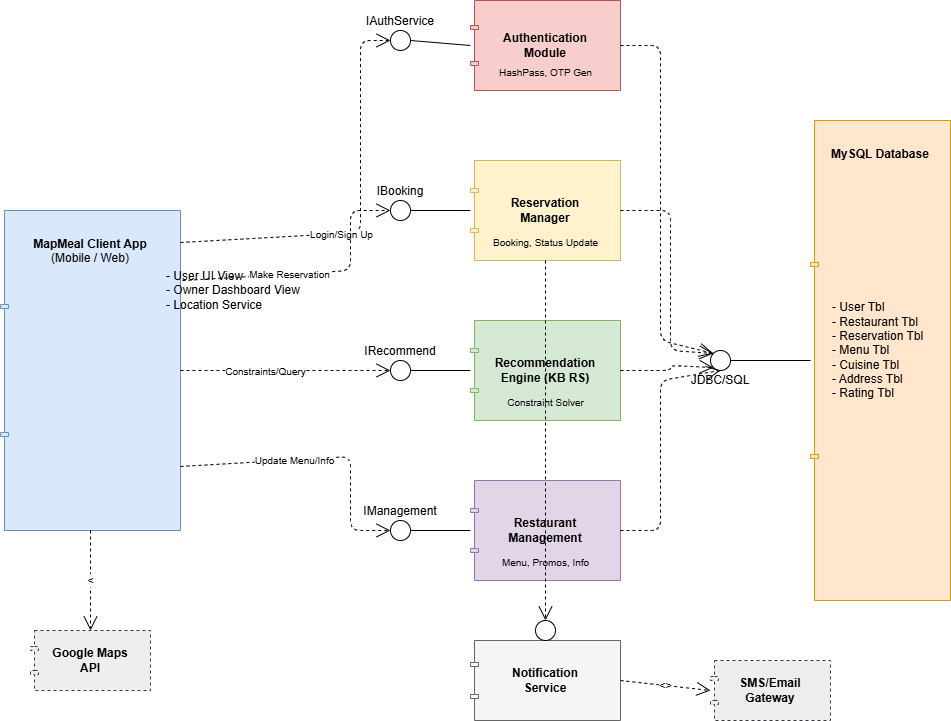

The diagram above was exported from draw.io. Its source (the exported page's mxGraphModel, read from the mxfile embedded in the PNG):
<mxGraphModel dx="2276" dy="785" grid="1" gridSize="10" guides="1" tooltips="1" connect="1" arrows="1" fold="1" page="1" pageScale="1" pageWidth="850" pageHeight="1100" math="0" shadow="0">
  <root>
    <mxCell id="0" />
    <mxCell id="1" parent="0" />
    <mxCell id="H-ZDZ4PAFp21KN8gGzs1-1" parent="1" style="shape=component;jettyWidth=8;jettyHeight=4;html=1;whiteSpace=wrap;align=center;verticalAlign=top;spacingTop=20;fillColor=#dae8fc;strokeColor=#6c8ebf;" value="&lt;b&gt;MapMeal Client App&lt;/b&gt;&#10;(Mobile / Web)" vertex="1">
      <mxGeometry height="320" width="180" x="-110" y="250" as="geometry" />
    </mxCell>
    <mxCell id="H-ZDZ4PAFp21KN8gGzs1-2" parent="1" style="text;html=1;align=left;verticalAlign=middle;spacingLeft=4;spacingRight=4;" value="- User UI View&#10;- Owner Dashboard View&#10;- Location Service" vertex="1">
      <mxGeometry height="60" width="160" x="50" y="300" as="geometry" />
    </mxCell>
    <mxCell id="H-ZDZ4PAFp21KN8gGzs1-3" parent="1" style="shape=component;jettyWidth=8;jettyHeight=4;html=1;whiteSpace=wrap;align=center;verticalAlign=middle;fillColor=#f8cecc;strokeColor=#b85450;" value="&lt;b&gt;Authentication&lt;br&gt;Module&lt;/b&gt;" vertex="1">
      <mxGeometry height="90" width="150" x="360" y="40" as="geometry" />
    </mxCell>
    <mxCell id="H-ZDZ4PAFp21KN8gGzs1-4" parent="H-ZDZ4PAFp21KN8gGzs1-3" style="text;html=1;align=center;fontSize=10;" value="HashPass, OTP Gen" vertex="1">
      <mxGeometry height="20" width="130" x="10" y="60" as="geometry" />
    </mxCell>
    <mxCell id="H-ZDZ4PAFp21KN8gGzs1-5" parent="1" style="shape=component;jettyWidth=8;jettyHeight=4;html=1;whiteSpace=wrap;align=center;verticalAlign=middle;fillColor=#fff2cc;strokeColor=#d6b656;" value="&lt;b&gt;Reservation&lt;br&gt;Manager&lt;/b&gt;" vertex="1">
      <mxGeometry height="100" width="150" x="360" y="200" as="geometry" />
    </mxCell>
    <mxCell id="H-ZDZ4PAFp21KN8gGzs1-6" parent="H-ZDZ4PAFp21KN8gGzs1-5" style="text;html=1;align=center;fontSize=10;" value="Booking, Status Update" vertex="1">
      <mxGeometry height="20" width="130" x="10" y="70" as="geometry" />
    </mxCell>
    <mxCell id="H-ZDZ4PAFp21KN8gGzs1-7" parent="1" style="shape=component;jettyWidth=8;jettyHeight=4;html=1;whiteSpace=wrap;align=center;verticalAlign=middle;fillColor=#d5e8d4;strokeColor=#82b366;" value="&lt;b&gt;Recommendation&lt;br&gt;Engine (KB RS)&lt;/b&gt;" vertex="1">
      <mxGeometry height="100" width="150" x="360" y="360" as="geometry" />
    </mxCell>
    <mxCell id="H-ZDZ4PAFp21KN8gGzs1-8" parent="H-ZDZ4PAFp21KN8gGzs1-7" style="text;html=1;align=center;fontSize=10;" value="Constraint Solver" vertex="1">
      <mxGeometry height="20" width="130" x="10" y="70" as="geometry" />
    </mxCell>
    <mxCell id="H-ZDZ4PAFp21KN8gGzs1-9" parent="1" style="shape=component;jettyWidth=8;jettyHeight=4;html=1;whiteSpace=wrap;align=center;verticalAlign=middle;fillColor=#e1d5e7;strokeColor=#9673a6;" value="&lt;b&gt;Restaurant&lt;br&gt;Management&lt;/b&gt;" vertex="1">
      <mxGeometry height="100" width="150" x="360" y="520" as="geometry" />
    </mxCell>
    <mxCell id="H-ZDZ4PAFp21KN8gGzs1-10" parent="H-ZDZ4PAFp21KN8gGzs1-9" style="text;html=1;align=center;fontSize=10;" value="Menu, Promos, Info" vertex="1">
      <mxGeometry height="20" width="130" x="10" y="70" as="geometry" />
    </mxCell>
    <mxCell id="H-ZDZ4PAFp21KN8gGzs1-11" parent="1" style="shape=component;jettyWidth=8;jettyHeight=4;html=1;whiteSpace=wrap;align=center;verticalAlign=middle;fillColor=#f5f5f5;strokeColor=#666666;" value="&lt;b&gt;Notification&lt;br&gt;Service&lt;/b&gt;" vertex="1">
      <mxGeometry height="80" width="150" x="360" y="680" as="geometry" />
    </mxCell>
    <mxCell id="H-ZDZ4PAFp21KN8gGzs1-12" parent="1" style="shape=component;jettyWidth=8;jettyHeight=4;html=1;whiteSpace=wrap;align=center;verticalAlign=top;spacingTop=20;fillColor=#ffe6cc;strokeColor=#d79b00;" value="&lt;b&gt;MySQL Database&lt;/b&gt;" vertex="1">
      <mxGeometry height="480" width="140" x="700" y="160" as="geometry" />
    </mxCell>
    <mxCell id="H-ZDZ4PAFp21KN8gGzs1-13" parent="1" style="text;html=1;align=left;verticalAlign=middle;spacingLeft=10;" value="- User Tbl&#10;- Restaurant Tbl&#10;- Reservation Tbl&#10;- Menu Tbl&#10;- Cuisine Tbl&#10;- Address Tbl&#10;- Rating Tbl" vertex="1">
      <mxGeometry height="300" width="120" x="710" y="240" as="geometry" />
    </mxCell>
    <mxCell id="H-ZDZ4PAFp21KN8gGzs1-14" parent="1" style="shape=component;jettyWidth=8;jettyHeight=4;html=1;whiteSpace=wrap;align=center;verticalAlign=middle;fillColor=#eeeeee;strokeColor=#36393d;dashed=1;" value="&lt;b&gt;Google Maps&lt;br&gt;API&lt;/b&gt;" vertex="1">
      <mxGeometry height="60" width="120" x="-80" y="670" as="geometry" />
    </mxCell>
    <mxCell id="H-ZDZ4PAFp21KN8gGzs1-15" parent="1" style="shape=component;jettyWidth=8;jettyHeight=4;html=1;whiteSpace=wrap;align=center;verticalAlign=middle;fillColor=#eeeeee;strokeColor=#36393d;dashed=1;" value="&lt;b&gt;SMS/Email&lt;br&gt;Gateway&lt;/b&gt;" vertex="1">
      <mxGeometry height="60" width="120" x="600" y="700" as="geometry" />
    </mxCell>
    <mxCell id="H-ZDZ4PAFp21KN8gGzs1-16" parent="1" style="ellipse;whiteSpace=wrap;html=1;align=center;verticalAlign=bottom;labelPosition=center;verticalLabelPosition=top;" value="IAuthService" vertex="1">
      <mxGeometry height="20" width="20" x="280" y="70" as="geometry" />
    </mxCell>
    <mxCell id="H-ZDZ4PAFp21KN8gGzs1-17" edge="1" parent="1" source="H-ZDZ4PAFp21KN8gGzs1-16" style="endArrow=none;html=1;entryX=0;entryY=0.5;entryDx=0;entryDy=0;exitX=1;exitY=0.5;exitDx=0;exitDy=0;" target="H-ZDZ4PAFp21KN8gGzs1-3" value="">
      <mxGeometry height="50" relative="1" width="50" as="geometry" />
    </mxCell>
    <mxCell id="H-ZDZ4PAFp21KN8gGzs1-18" edge="1" parent="1" source="H-ZDZ4PAFp21KN8gGzs1-1" style="endArrow=open;html=1;endSize=12;startArrow=none;dashed=1;entryX=0;entryY=0.5;entryDx=0;entryDy=0;exitX=1;exitY=0.1;exitDx=0;exitDy=0;exitPerimeter=0;" target="H-ZDZ4PAFp21KN8gGzs1-16" value="">
      <mxGeometry height="50" relative="1" width="50" as="geometry">
        <Array as="points">
          <mxPoint x="250" y="272" />
          <mxPoint x="250" y="80" />
        </Array>
        <mxPoint x="230" y="80" as="targetPoint" />
      </mxGeometry>
    </mxCell>
    <mxCell id="H-ZDZ4PAFp21KN8gGzs1-19" connectable="0" parent="H-ZDZ4PAFp21KN8gGzs1-18" style="edgeLabel;html=1;align=center;verticalAlign=middle;resizable=0;points=[];fontSize=10;" value="Login/Sign Up" vertex="1">
      <mxGeometry relative="1" x="-0.2" as="geometry" />
    </mxCell>
    <mxCell id="H-ZDZ4PAFp21KN8gGzs1-20" parent="1" style="ellipse;whiteSpace=wrap;html=1;align=center;verticalAlign=bottom;labelPosition=center;verticalLabelPosition=top;" value="IBooking" vertex="1">
      <mxGeometry height="20" width="20" x="280" y="240" as="geometry" />
    </mxCell>
    <mxCell id="H-ZDZ4PAFp21KN8gGzs1-21" edge="1" parent="1" source="H-ZDZ4PAFp21KN8gGzs1-20" style="endArrow=none;html=1;entryX=0;entryY=0.5;entryDx=0;entryDy=0;exitX=1;exitY=0.5;exitDx=0;exitDy=0;" target="H-ZDZ4PAFp21KN8gGzs1-5" value="">
      <mxGeometry height="50" relative="1" width="50" as="geometry" />
    </mxCell>
    <mxCell id="H-ZDZ4PAFp21KN8gGzs1-22" edge="1" parent="1" source="H-ZDZ4PAFp21KN8gGzs1-1" style="endArrow=open;html=1;endSize=12;startArrow=none;dashed=1;entryX=0;entryY=0.5;entryDx=0;entryDy=0;exitX=1.011;exitY=0.219;exitDx=0;exitDy=0;exitPerimeter=0;" target="H-ZDZ4PAFp21KN8gGzs1-20" value="">
      <mxGeometry height="50" relative="1" width="50" as="geometry">
        <Array as="points">
          <mxPoint x="240" y="310" />
          <mxPoint x="240" y="250" />
        </Array>
      </mxGeometry>
    </mxCell>
    <mxCell id="H-ZDZ4PAFp21KN8gGzs1-23" connectable="0" parent="H-ZDZ4PAFp21KN8gGzs1-22" style="edgeLabel;html=1;align=center;verticalAlign=middle;resizable=0;points=[];fontSize=10;" value="Make Reservation" vertex="1">
      <mxGeometry relative="1" x="-0.2" as="geometry" />
    </mxCell>
    <mxCell id="H-ZDZ4PAFp21KN8gGzs1-24" parent="1" style="ellipse;whiteSpace=wrap;html=1;align=center;verticalAlign=bottom;labelPosition=center;verticalLabelPosition=top;" value="IRecommend" vertex="1">
      <mxGeometry height="20" width="20" x="280" y="400" as="geometry" />
    </mxCell>
    <mxCell id="H-ZDZ4PAFp21KN8gGzs1-25" edge="1" parent="1" source="H-ZDZ4PAFp21KN8gGzs1-24" style="endArrow=none;html=1;entryX=0;entryY=0.5;entryDx=0;entryDy=0;exitX=1;exitY=0.5;exitDx=0;exitDy=0;" target="H-ZDZ4PAFp21KN8gGzs1-7" value="">
      <mxGeometry height="50" relative="1" width="50" as="geometry" />
    </mxCell>
    <mxCell id="H-ZDZ4PAFp21KN8gGzs1-26" edge="1" parent="1" source="H-ZDZ4PAFp21KN8gGzs1-1" style="endArrow=open;html=1;endSize=12;startArrow=none;dashed=1;entryX=0;entryY=0.5;entryDx=0;entryDy=0;exitX=1;exitY=0.5;exitDx=0;exitDy=0;exitPerimeter=0;" target="H-ZDZ4PAFp21KN8gGzs1-24" value="">
      <mxGeometry height="50" relative="1" width="50" as="geometry" />
    </mxCell>
    <mxCell id="H-ZDZ4PAFp21KN8gGzs1-27" connectable="0" parent="H-ZDZ4PAFp21KN8gGzs1-26" style="edgeLabel;html=1;align=center;verticalAlign=middle;resizable=0;points=[];fontSize=10;" value="Constraints/Query" vertex="1">
      <mxGeometry relative="1" x="-0.2" as="geometry" />
    </mxCell>
    <mxCell id="H-ZDZ4PAFp21KN8gGzs1-28" parent="1" style="ellipse;whiteSpace=wrap;html=1;align=center;verticalAlign=bottom;labelPosition=center;verticalLabelPosition=top;" value="IManagement" vertex="1">
      <mxGeometry height="20" width="20" x="280" y="560" as="geometry" />
    </mxCell>
    <mxCell id="H-ZDZ4PAFp21KN8gGzs1-29" edge="1" parent="1" source="H-ZDZ4PAFp21KN8gGzs1-28" style="endArrow=none;html=1;entryX=0;entryY=0.5;entryDx=0;entryDy=0;exitX=1;exitY=0.5;exitDx=0;exitDy=0;" target="H-ZDZ4PAFp21KN8gGzs1-9" value="">
      <mxGeometry height="50" relative="1" width="50" as="geometry" />
    </mxCell>
    <mxCell id="H-ZDZ4PAFp21KN8gGzs1-30" edge="1" parent="1" source="H-ZDZ4PAFp21KN8gGzs1-1" style="endArrow=open;html=1;endSize=12;startArrow=none;dashed=1;entryX=0;entryY=0.5;entryDx=0;entryDy=0;exitX=1;exitY=0.8;exitDx=0;exitDy=0;exitPerimeter=0;" target="H-ZDZ4PAFp21KN8gGzs1-28" value="">
      <mxGeometry height="50" relative="1" width="50" as="geometry">
        <Array as="points">
          <mxPoint x="240" y="496" />
          <mxPoint x="240" y="570" />
        </Array>
      </mxGeometry>
    </mxCell>
    <mxCell id="H-ZDZ4PAFp21KN8gGzs1-31" connectable="0" parent="H-ZDZ4PAFp21KN8gGzs1-30" style="edgeLabel;html=1;align=center;verticalAlign=middle;resizable=0;points=[];fontSize=10;" value="Update Menu/Info" vertex="1">
      <mxGeometry relative="1" x="-0.2" as="geometry" />
    </mxCell>
    <mxCell id="H-ZDZ4PAFp21KN8gGzs1-32" parent="1" style="ellipse;whiteSpace=wrap;html=1;align=center;verticalAlign=middle;labelPosition=center;verticalLabelPosition=bottom;" value="JDBC/SQL" vertex="1">
      <mxGeometry height="20" width="20" x="600" y="390" as="geometry" />
    </mxCell>
    <mxCell id="H-ZDZ4PAFp21KN8gGzs1-33" edge="1" parent="1" source="H-ZDZ4PAFp21KN8gGzs1-32" style="endArrow=none;html=1;entryX=0;entryY=0.5;entryDx=0;entryDy=0;exitX=1;exitY=0.5;exitDx=0;exitDy=0;" target="H-ZDZ4PAFp21KN8gGzs1-12" value="">
      <mxGeometry height="50" relative="1" width="50" as="geometry" />
    </mxCell>
    <mxCell id="H-ZDZ4PAFp21KN8gGzs1-34" edge="1" parent="1" source="H-ZDZ4PAFp21KN8gGzs1-3" style="endArrow=open;html=1;dashed=1;endSize=12;exitX=1;exitY=0.5;exitDx=0;exitDy=0;entryX=0;entryY=0;entryDx=0;entryDy=0;" target="H-ZDZ4PAFp21KN8gGzs1-32" value="">
      <mxGeometry height="50" relative="1" width="50" as="geometry">
        <Array as="points">
          <mxPoint x="550" y="85" />
          <mxPoint x="550" y="380" />
        </Array>
      </mxGeometry>
    </mxCell>
    <mxCell id="H-ZDZ4PAFp21KN8gGzs1-35" edge="1" parent="1" source="H-ZDZ4PAFp21KN8gGzs1-5" style="endArrow=open;html=1;dashed=1;endSize=12;exitX=1;exitY=0.5;exitDx=0;exitDy=0;entryX=0;entryY=0;entryDx=0;entryDy=0;" target="H-ZDZ4PAFp21KN8gGzs1-32" value="">
      <mxGeometry height="50" relative="1" width="50" as="geometry">
        <Array as="points">
          <mxPoint x="560" y="250" />
          <mxPoint x="560" y="390" />
        </Array>
      </mxGeometry>
    </mxCell>
    <mxCell id="H-ZDZ4PAFp21KN8gGzs1-36" edge="1" parent="1" source="H-ZDZ4PAFp21KN8gGzs1-7" style="endArrow=open;html=1;dashed=1;endSize=12;exitX=1;exitY=0.5;exitDx=0;exitDy=0;entryX=0;entryY=1;entryDx=0;entryDy=0;" target="H-ZDZ4PAFp21KN8gGzs1-32" value="">
      <mxGeometry height="50" relative="1" width="50" as="geometry">
        <Array as="points">
          <mxPoint x="560" y="410" />
          <mxPoint x="560" y="405" />
        </Array>
      </mxGeometry>
    </mxCell>
    <mxCell id="H-ZDZ4PAFp21KN8gGzs1-37" edge="1" parent="1" source="H-ZDZ4PAFp21KN8gGzs1-9" style="endArrow=open;html=1;dashed=1;endSize=12;exitX=1;exitY=0.5;exitDx=0;exitDy=0;entryX=0.5;entryY=1;entryDx=0;entryDy=0;" target="H-ZDZ4PAFp21KN8gGzs1-32" value="">
      <mxGeometry height="50" relative="1" width="50" as="geometry">
        <Array as="points">
          <mxPoint x="550" y="570" />
          <mxPoint x="550" y="420" />
        </Array>
      </mxGeometry>
    </mxCell>
    <mxCell id="H-ZDZ4PAFp21KN8gGzs1-38" edge="1" parent="1" source="H-ZDZ4PAFp21KN8gGzs1-1" style="endArrow=open;html=1;dashed=1;endSize=12;exitX=0.5;exitY=1;exitDx=0;exitDy=0;entryX=0.5;entryY=0;entryDx=0;entryDy=0;" target="H-ZDZ4PAFp21KN8gGzs1-14" value="&lt;&lt;use&gt;&gt;">
      <mxGeometry height="50" relative="1" width="50" as="geometry" />
    </mxCell>
    <mxCell id="H-ZDZ4PAFp21KN8gGzs1-39" edge="1" parent="1" source="H-ZDZ4PAFp21KN8gGzs1-11" style="endArrow=open;html=1;dashed=1;endSize=12;exitX=1;exitY=0.5;exitDx=0;exitDy=0;entryX=0;entryY=0.5;entryDx=0;entryDy=0;" target="H-ZDZ4PAFp21KN8gGzs1-15" value="&lt;&lt;REST API&gt;&gt;">
      <mxGeometry height="50" relative="1" width="50" as="geometry" />
    </mxCell>
    <mxCell id="H-ZDZ4PAFp21KN8gGzs1-40" parent="1" style="ellipse;whiteSpace=wrap;html=1;align=center;verticalAlign=bottom;" value="" vertex="1">
      <mxGeometry height="20" width="20" x="425" y="660" as="geometry" />
    </mxCell>
    <mxCell id="H-ZDZ4PAFp21KN8gGzs1-41" edge="1" parent="1" source="H-ZDZ4PAFp21KN8gGzs1-40" style="endArrow=none;html=1;entryX=0.5;entryY=0;entryDx=0;entryDy=0;exitX=0.5;exitY=1;exitDx=0;exitDy=0;" target="H-ZDZ4PAFp21KN8gGzs1-11" value="">
      <mxGeometry height="50" relative="1" width="50" as="geometry" />
    </mxCell>
    <mxCell id="H-ZDZ4PAFp21KN8gGzs1-42" edge="1" parent="1" source="H-ZDZ4PAFp21KN8gGzs1-5" style="endArrow=open;html=1;dashed=1;endSize=12;exitX=0.5;exitY=1;exitDx=0;exitDy=0;entryX=0.5;entryY=0;entryDx=0;entryDy=0;" target="H-ZDZ4PAFp21KN8gGzs1-40" value="">
      <mxGeometry height="50" relative="1" width="50" as="geometry">
        <Array as="points">
          <mxPoint x="435" y="320" />
        </Array>
      </mxGeometry>
    </mxCell>
  </root>
</mxGraphModel>